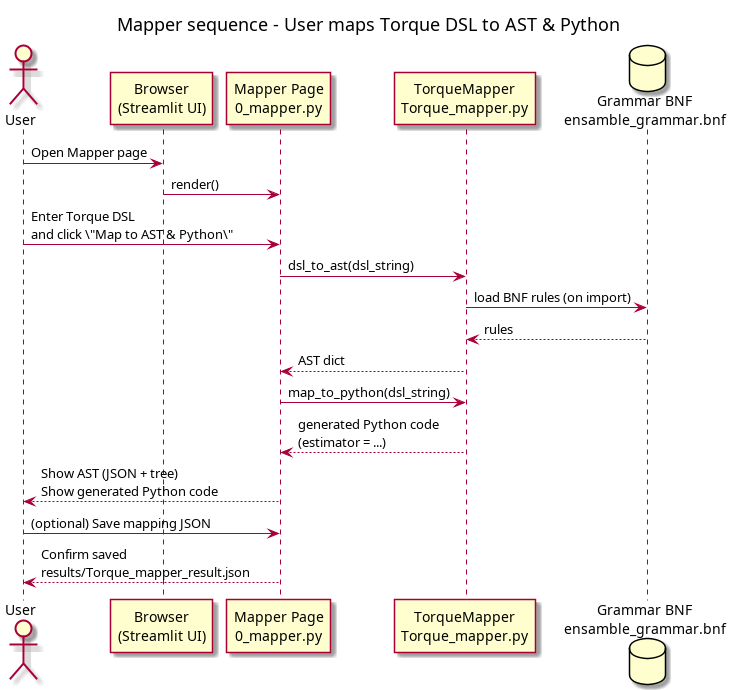

The diagram above was rendered by PlantUML. Its source (embedded in the PNG):
@startuml
title Mapper sequence - User maps Torque DSL to AST & Python

actor User
participant "Browser\n(Streamlit UI)" as Browser
participant "Mapper Page\n0_mapper.py" as MapperUI
participant "TorqueMapper\nTorque_mapper.py" as TM
database "Grammar BNF\nensamble_grammar.bnf" as Grammar

User -> Browser: Open Mapper page
Browser -> MapperUI: render()

User -> MapperUI: Enter Torque DSL\nand click \"Map to AST & Python\"
MapperUI -> TM: dsl_to_ast(dsl_string)
TM -> Grammar: load BNF rules (on import)
Grammar --> TM: rules
TM --> MapperUI: AST dict

MapperUI -> TM: map_to_python(dsl_string)
TM --> MapperUI: generated Python code\n(estimator = ...)

MapperUI --> User: Show AST (JSON + tree)\nShow generated Python code
User -> MapperUI: (optional) Save mapping JSON
MapperUI --> User: Confirm saved\nresults/Torque_mapper_result.json

@enduml